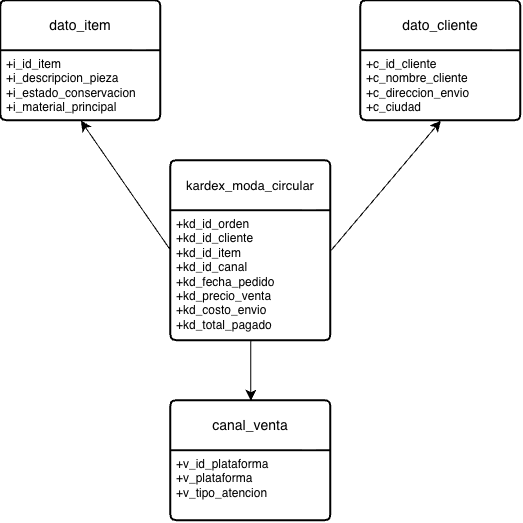

The diagram above was exported from draw.io. Its source (the exported page's mxGraphModel, read from the mxfile embedded in the PNG):
<mxGraphModel dx="1015" dy="849" grid="1" gridSize="10" guides="1" tooltips="1" connect="1" arrows="1" fold="1" page="1" pageScale="1" pageWidth="827" pageHeight="1169" math="0" shadow="0">
  <root>
    <mxCell id="0" />
    <mxCell id="1" parent="0" />
    <mxCell id="TahBD8tMuiNoCHcTiCaA-11" edge="1" parent="1" source="TahBD8tMuiNoCHcTiCaA-1" style="edgeStyle=none;curved=1;rounded=0;orthogonalLoop=1;jettySize=auto;html=1;fontSize=12;startSize=8;endSize=8;entryX=0.5;entryY=0;entryDx=0;entryDy=0;" target="TahBD8tMuiNoCHcTiCaA-9" value="">
      <mxGeometry relative="1" as="geometry" />
    </mxCell>
    <mxCell id="TahBD8tMuiNoCHcTiCaA-13" edge="1" parent="1" source="TahBD8tMuiNoCHcTiCaA-1" style="edgeStyle=none;curved=1;rounded=0;orthogonalLoop=1;jettySize=auto;html=1;exitX=0;exitY=0.5;exitDx=0;exitDy=0;entryX=0.5;entryY=1;entryDx=0;entryDy=0;fontSize=12;startSize=8;endSize=8;" target="TahBD8tMuiNoCHcTiCaA-8">
      <mxGeometry relative="1" as="geometry" />
    </mxCell>
    <mxCell id="TahBD8tMuiNoCHcTiCaA-14" edge="1" parent="1" source="TahBD8tMuiNoCHcTiCaA-1" style="edgeStyle=none;curved=1;rounded=0;orthogonalLoop=1;jettySize=auto;html=1;exitX=1;exitY=0.5;exitDx=0;exitDy=0;entryX=0.5;entryY=1;entryDx=0;entryDy=0;fontSize=12;startSize=8;endSize=8;" target="TahBD8tMuiNoCHcTiCaA-5">
      <mxGeometry relative="1" as="geometry" />
    </mxCell>
    <mxCell id="TahBD8tMuiNoCHcTiCaA-1" parent="1" style="swimlane;childLayout=stackLayout;horizontal=1;startSize=50;horizontalStack=0;rounded=1;fontSize=14;fontStyle=0;strokeWidth=2;resizeParent=0;resizeLast=1;shadow=0;dashed=0;align=center;arcSize=4;whiteSpace=wrap;html=1;" value="&lt;p&gt;&lt;span id=&quot;docs-internal-guid-776b1b59-7fff-0010-d75b-b1194bfcb1bc&quot;&gt;&lt;span style=&quot;background-color: transparent; font-variant: normal; vertical-align: baseline; white-space: pre-wrap;&quot;&gt;&lt;font style=&quot;font-size: 13px;&quot; face=&quot;Helvetica&quot;&gt;kardex_moda_circular&lt;/font&gt;&lt;/span&gt;&lt;/span&gt;&lt;/p&gt;" vertex="1">
      <mxGeometry height="180" width="160" x="340" y="360" as="geometry" />
    </mxCell>
    <mxCell id="TahBD8tMuiNoCHcTiCaA-2" parent="TahBD8tMuiNoCHcTiCaA-1" style="align=left;strokeColor=none;fillColor=none;spacingLeft=4;spacingRight=4;fontSize=12;verticalAlign=top;resizable=0;rotatable=0;part=1;html=1;whiteSpace=wrap;" value="+kd_id_orden&lt;div&gt;+kd_id_cliente&lt;/div&gt;&lt;div&gt;+kd_id_item&lt;/div&gt;&lt;div&gt;+kd_id_canal&lt;/div&gt;&lt;div&gt;+kd_fecha_pedido&lt;/div&gt;&lt;div&gt;+kd_precio_venta&lt;/div&gt;&lt;div&gt;+kd_costo_envio&lt;/div&gt;&lt;div&gt;+kd_total_pagado&lt;/div&gt;&lt;div&gt;&lt;br&gt;&lt;/div&gt;" vertex="1">
      <mxGeometry height="130" width="160" y="50" as="geometry" />
    </mxCell>
    <mxCell id="TahBD8tMuiNoCHcTiCaA-5" parent="1" style="swimlane;childLayout=stackLayout;horizontal=1;startSize=50;horizontalStack=0;rounded=1;fontSize=14;fontStyle=0;strokeWidth=2;resizeParent=0;resizeLast=1;shadow=0;dashed=0;align=center;arcSize=4;whiteSpace=wrap;html=1;" value="dato_cliente" vertex="1">
      <mxGeometry height="120" width="160" x="530" y="200" as="geometry" />
    </mxCell>
    <mxCell id="TahBD8tMuiNoCHcTiCaA-6" parent="TahBD8tMuiNoCHcTiCaA-5" style="align=left;strokeColor=none;fillColor=none;spacingLeft=4;spacingRight=4;fontSize=12;verticalAlign=top;resizable=0;rotatable=0;part=1;html=1;whiteSpace=wrap;" value="+c_id_cliente&lt;div&gt;+c_nombre_cliente&lt;/div&gt;&lt;div&gt;+c_direccion_envio&lt;/div&gt;&lt;div&gt;+c_ciudad&lt;/div&gt;" vertex="1">
      <mxGeometry height="70" width="160" y="50" as="geometry" />
    </mxCell>
    <mxCell id="TahBD8tMuiNoCHcTiCaA-7" parent="1" style="swimlane;childLayout=stackLayout;horizontal=1;startSize=50;horizontalStack=0;rounded=1;fontSize=14;fontStyle=0;strokeWidth=2;resizeParent=0;resizeLast=1;shadow=0;dashed=0;align=center;arcSize=4;whiteSpace=wrap;html=1;" value="dato_item" vertex="1">
      <mxGeometry height="120" width="160" x="170" y="200" as="geometry" />
    </mxCell>
    <mxCell id="TahBD8tMuiNoCHcTiCaA-8" parent="TahBD8tMuiNoCHcTiCaA-7" style="align=left;strokeColor=none;fillColor=none;spacingLeft=4;spacingRight=4;fontSize=12;verticalAlign=top;resizable=0;rotatable=0;part=1;html=1;whiteSpace=wrap;" value="+i_id_item&lt;div&gt;+i_descripcion_pieza&lt;/div&gt;&lt;div&gt;+i_estado_conservacion&lt;/div&gt;&lt;div&gt;+i_material_principal&lt;br&gt;&lt;div&gt;&lt;br&gt;&lt;/div&gt;&lt;/div&gt;" vertex="1">
      <mxGeometry height="70" width="160" y="50" as="geometry" />
    </mxCell>
    <mxCell id="TahBD8tMuiNoCHcTiCaA-9" parent="1" style="swimlane;childLayout=stackLayout;horizontal=1;startSize=50;horizontalStack=0;rounded=1;fontSize=14;fontStyle=0;strokeWidth=2;resizeParent=0;resizeLast=1;shadow=0;dashed=0;align=center;arcSize=4;whiteSpace=wrap;html=1;" value="canal_venta" vertex="1">
      <mxGeometry height="120" width="160" x="340" y="600" as="geometry" />
    </mxCell>
    <mxCell id="TahBD8tMuiNoCHcTiCaA-10" parent="TahBD8tMuiNoCHcTiCaA-9" style="align=left;strokeColor=none;fillColor=none;spacingLeft=4;spacingRight=4;fontSize=12;verticalAlign=top;resizable=0;rotatable=0;part=1;html=1;whiteSpace=wrap;" value="+v_id_plataforma&lt;div&gt;+v_plataforma&lt;/div&gt;&lt;div&gt;+v_tipo_atencion&lt;/div&gt;" vertex="1">
      <mxGeometry height="70" width="160" y="50" as="geometry" />
    </mxCell>
  </root>
</mxGraphModel>